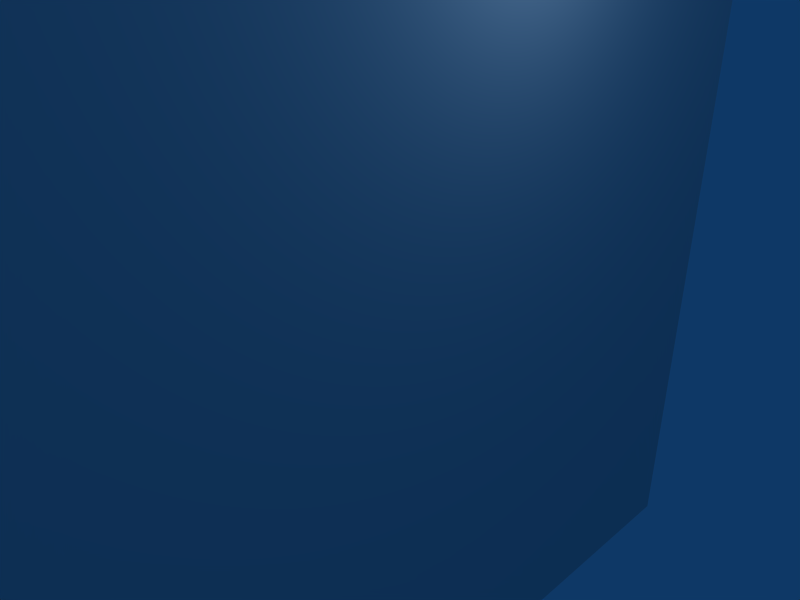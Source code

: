# Source: pirateshipsail.blend  (saved by Blender 2.44.0; exported with 4.5.12 LTS)
import bpy
from mathutils import Matrix  # noqa: F401  (used for matrix-valued properties, if any)

bpy.ops.wm.read_factory_settings(use_empty=True)
scene = bpy.context.scene
scene.name = 'Scene'

# ---- collections
col_collection_1 = bpy.data.collections.new('Collection 1'); scene.collection.children.link(col_collection_1)

# ---- materials (node trees are filled in below, after node groups)
mat_material = bpy.data.materials.new('Material')
mat_material.alpha_threshold = 0.0
mat_material.roughness = 0.5
mat_material.line_color = (0.0, 0.0, 0.0, 1.0)

# ---- material node trees

# ---- world
world_world = bpy.data.worlds.new('World'); scene.world = world_world
world_world.color = (0.05656, 0.2208, 0.4)
world_world.use_sun_shadow = False
world_world.sun_shadow_jitter_overblur = 0.0
world_world.cycles.sampling_method = 'MANUAL'
world_world.cycles.sample_map_resolution = 256

# ---- cameras
cam_camera = bpy.data.cameras.new('Camera')
cam_camera.passepartout_alpha = 0.2
cam_camera.clip_end = 100.0
cam_camera.lens = 35.0
cam_camera.ortho_scale = 7.314
cam_camera.show_passepartout = False
cam_camera.show_safe_areas = True
cam_camera.dof.focus_distance = 0.0
cam_camera.dof.aperture_fstop = 128.0

# ---- lights
light_spot = bpy.data.lights.new('Spot', 'POINT')
light_spot.transmission_factor = 0.0
light_spot.cutoff_distance = 30.0
light_spot.energy = 100.0
light_spot.shadow_buffer_clip_start = 1.001
light_spot.shadow_soft_size = 1.0
light_spot.shadow_maximum_resolution = 0.006
light_spot.use_absolute_resolution = True
light_spot.cycles.use_multiple_importance_sampling = False

# ---- meshes
me_cube = bpy.data.meshes.new('Cube')
me_cube.from_pydata([(1.558, -4.809, 2.8), (1.578, -4.822, 2.73), (1.555, -4.751, 2.8), (1.574, -4.764, 2.73), (-1.614, -0.2355, 2.946), (-1.634, -0.2221, 3.016), (-1.611, -0.2934, 2.946), (-1.63, -0.28, 3.016), (1.505, 4.327, 2.694), (1.496, 4.354, 2.727), (1.556, 4.332, 2.762), (1.552, 4.309, 2.722), (-1.527, 0.04111, 2.906), (-1.524, 0.06361, 2.945), (-1.583, 0.08653, 2.911), (-1.575, 0.05945, 2.878), (1.494, -4.627, -4.111), (1.516, -4.673, -4.047), (1.528, -4.718, -4.07), (1.507, -4.67, -4.12), (-1.569, -0.2142, -5.304), (-1.547, -0.2619, -5.254), (-1.559, -0.2165, -5.23), (-1.581, -0.171, -5.295), (1.513, 4.242, -3.879), (1.52, 4.271, -3.855), (1.501, 4.301, -3.884), (1.493, 4.272, -3.908), (-1.642, 0.07808, -5.31), (-1.631, 0.1157, -5.279), (-1.606, 0.07726, -5.241), (-1.616, 0.03964, -5.272), (1.642, 6.067, -6.022), (1.642, -6.067, -6.022), (1.474, -6.067, -6.022), (1.474, 6.067, -6.022), (1.642, 6.067, 6.022), (1.642, -6.067, 6.022), (1.474, -6.067, 6.022), (1.474, 6.067, 6.022)], [], [(25, 24, 30), (24, 31, 30), (26, 25, 30), (26, 30, 29), (27, 26, 29), (27, 29, 28), (24, 27, 31), (27, 28, 31), (17, 16, 22), (16, 23, 22), (18, 17, 21), (17, 22, 21), (19, 18, 21), (19, 21, 20), (16, 19, 20), (16, 20, 23), (9, 8, 14), (8, 15, 14), (10, 9, 14), (10, 14, 13), (11, 10, 13), (11, 13, 12), (8, 11, 15), (11, 12, 15), (0, 1, 6), (0, 6, 7), (2, 0, 7), (2, 7, 5), (3, 2, 4), (2, 5, 4), (1, 3, 6), (3, 4, 6), (8, 9, 11), (9, 10, 11), (0, 2, 3), (0, 3, 1), (16, 17, 19), (17, 18, 19), (24, 25, 27), (25, 26, 27), (35, 39, 36), (35, 36, 32), (34, 38, 39), (34, 39, 35), (33, 37, 38), (33, 38, 34), (32, 36, 33), (36, 37, 33), (36, 39, 38), (36, 38, 37), (34, 35, 32), (34, 32, 33)])
me_cube.polygons.foreach_set('use_smooth', [1, 1, 1, 1, 1, 1, 1, 1, 1, 1, 1, 1, 1, 1, 1, 1, 1, 1, 1, 1, 1, 1, 1, 1, 0, 0, 0, 0, 0, 0, 0, 0, 1, 1, 0, 0, 1, 1, 1, 1, 0, 0, 0, 0, 0, 0, 0, 0, 0, 0, 0, 0])
_uv = me_cube.uv_layers.new(name='UVTex')
_uv.uv.foreach_set('vector', [0.8517, 1.0, 0.8799, 0.5148, 0.9656, 1.0, 0.8799, 0.5148, 0.9687, 0.5148, 0.9656, 1.0, 0.866, 0.9919, 0.8807, 0.5133, 0.9706, 0.5174, 0.866, 0.9919, 0.9706, 0.5174, 0.9658, 0.9919, 0.866, 0.9919, 0.8807, 0.5133, 0.9706, 0.5174, 0.866, 0.9919, 0.9706, 0.5174, 0.9658, 0.9919, 0.8517, 1.0, 0.8799, 0.5148, 0.9656, 1.0, 0.8799, 0.5148, 0.9687, 0.5148, 0.9656, 1.0, 0.866, 0.9919, 0.8807, 0.5133, 0.9658, 0.9919, 0.8807, 0.5133, 0.9706, 0.5174, 0.9658, 0.9919, 0.8517, 1.0, 0.8799, 0.5148, 0.9656, 1.0, 0.8799, 0.5148, 0.9687, 0.5148, 0.9656, 1.0, 0.8517, 1.0, 0.8799, 0.5148, 0.9687, 0.5148, 0.8517, 1.0, 0.9687, 0.5148, 0.9656, 1.0, 0.866, 0.9919, 0.8807, 0.5133, 0.9706, 0.5174, 0.866, 0.9919, 0.9706, 0.5174, 0.9658, 0.9919, 0.866, 0.9919, 0.8807, 0.5133, 0.9658, 0.9919, 0.8807, 0.5133, 0.9706, 0.5174, 0.9658, 0.9919, 0.8517, 1.0, 0.8799, 0.5148, 0.9687, 0.5148, 0.8517, 1.0, 0.9687, 0.5148, 0.9656, 1.0, 0.8517, 1.0, 0.8799, 0.5148, 0.9687, 0.5148, 0.8517, 1.0, 0.9687, 0.5148, 0.9656, 1.0, 0.866, 0.9919, 0.8807, 0.5133, 0.9658, 0.9919, 0.8807, 0.5133, 0.9706, 0.5174, 0.9658, 0.9919, 0.8517, 1.0, 0.8799, 0.5148, 0.9687, 0.5148, 0.8517, 1.0, 0.9687, 0.5148, 0.9656, 1.0, 0.8517, 1.0, 0.8799, 0.5148, 0.9687, 0.5148, 0.8517, 1.0, 0.9687, 0.5148, 0.9656, 1.0, 0.866, 0.9919, 0.8807, 0.5133, 0.9658, 0.9919, 0.8807, 0.5133, 0.9706, 0.5174, 0.9658, 0.9919, 0.866, 0.9919, 0.8807, 0.5133, 0.9658, 0.9919, 0.8807, 0.5133, 0.9706, 0.5174, 0.9658, 0.9919, 0.0, 1.0, 0.0, 0.0, 1.0, 1.0, 0.0, 0.0, 1.0, 0.0, 1.0, 1.0, 0.0, 1.0, 1.0, 1.0, 1.0, 0.0, 0.0, 1.0, 1.0, 0.0, 0.0, 0.0, 0.0, 1.0, 0.0, 0.0, 1.0, 1.0, 0.0, 0.0, 1.0, 0.0, 1.0, 1.0, 0.0, 1.0, 0.0, 0.0, 1.0, 1.0, 0.0, 0.0, 1.0, 0.0, 1.0, 1.0, 0.4616, 0.88, 0.5635, 0.88, 0.5635, 0.7781, 0.4616, 0.88, 0.5635, 0.7781, 0.4616, 0.7781, 0.007163, 0.6972, 0.007515, 0.9979, 0.5741, 0.9979, 0.007163, 0.6972, 0.5741, 0.9979, 0.5742, 0.6971, 0.4616, 0.88, 0.5635, 0.88, 0.5635, 0.7781, 0.4616, 0.88, 0.5635, 0.7781, 0.4616, 0.7781, 0.007163, 0.6972, 0.007515, 0.9979, 0.5742, 0.6971, 0.007515, 0.9979, 0.5741, 0.9979, 0.5742, 0.6971, 0.4616, 0.88, 0.5635, 0.88, 0.5635, 0.7781, 0.4616, 0.88, 0.5635, 0.7781, 0.4616, 0.7781, 0.4616, 0.88, 0.5635, 0.88, 0.5635, 0.7781, 0.4616, 0.88, 0.5635, 0.7781, 0.4616, 0.7781])
me_cube.materials.append(mat_material)
me_cube.use_remesh_preserve_volume = False
me_cube.use_remesh_preserve_attributes = False
me_cube.use_mirror_vertex_groups = False
me_cube.update()

# ---- objects
ob_cube = bpy.data.objects.new('Cube', me_cube)
ob_lamp = bpy.data.objects.new('Lamp', light_spot)
ob_camera = bpy.data.objects.new('Camera', cam_camera)

# ---- transforms, parenting, visibility, modifiers, constraints
ob_cube.location = (0.0, 0.0, 0.0)
ob_cube.lock_rotations_4d = False
ob_cube.empty_display_type = 'ARROWS'
ob_cube.color = (0.0, 0.0, 0.0, 1.0)
ob_cube.lineart.crease_threshold = 0.0
ob_lamp.location = (4.076, 1.005, 5.904)
ob_lamp.rotation_euler = (0.6503, 0.05522, 1.866)
ob_lamp.lock_rotations_4d = False
ob_lamp.empty_display_type = 'ARROWS'
ob_lamp.color = (0.0, 0.0, 0.0, 0.0)
ob_lamp.lineart.crease_threshold = 0.0
ob_camera.location = (7.481, -6.508, 5.344)
ob_camera.rotation_euler = (1.109, 0.01082, 0.8149)
ob_camera.lock_rotations_4d = False
ob_camera.empty_display_type = 'ARROWS'
ob_camera.color = (0.0, 0.0, 0.0, 0.0)
ob_camera.display_type = 'WIRE'
ob_camera.lineart.crease_threshold = 0.0

# ---- collection membership
col_collection_1.objects.link(ob_cube)
col_collection_1.objects.link(ob_lamp)
col_collection_1.objects.link(ob_camera)

# ---- scene / render settings (as saved in the file)
scene.camera = ob_camera
scene.frame_start = 1; scene.frame_end = 250; scene.frame_set(25)
scene.render.engine = 'BLENDER_EEVEE_NEXT'
scene.render.image_settings.file_format = 'JPEG'
scene.render.image_settings.color_mode = 'RGB'
scene.render.image_settings.compression = 90
scene.render.resolution_x = 800
scene.render.resolution_y = 600
scene.render.pixel_aspect_x = 100.0
scene.render.pixel_aspect_y = 100.0
scene.render.fps = 25
scene.render.dither_intensity = 0.0
scene.render.use_compositing = False
scene.render.use_sequencer = False
scene.render.bake_margin = 2
scene.render.bake_bias = 0.0
scene.render.use_stamp_time = False
scene.render.use_stamp_date = False
scene.render.use_stamp_frame = False
scene.render.use_stamp_camera = False
scene.render.use_stamp_scene = False
scene.render.use_stamp_filename = False
scene.render.use_stamp_render_time = False
scene.render.stamp_font_size = 0
scene.cycles.use_denoising = False
scene.cycles.samples = 10
scene.cycles.sampling_pattern = 'TABULATED_SOBOL'
scene.cycles.light_sampling_threshold = 0.0
scene.cycles.use_adaptive_sampling = False
scene.cycles.use_light_tree = False
scene.cycles.blur_glossy = 0.0
scene.cycles.volume_bounces = 1
scene.cycles.pixel_filter_type = 'GAUSSIAN'
scene.cycles.sample_clamp_indirect = 0.0
scene.view_settings.view_transform = 'Raw'
bpy.context.view_layer.update()
